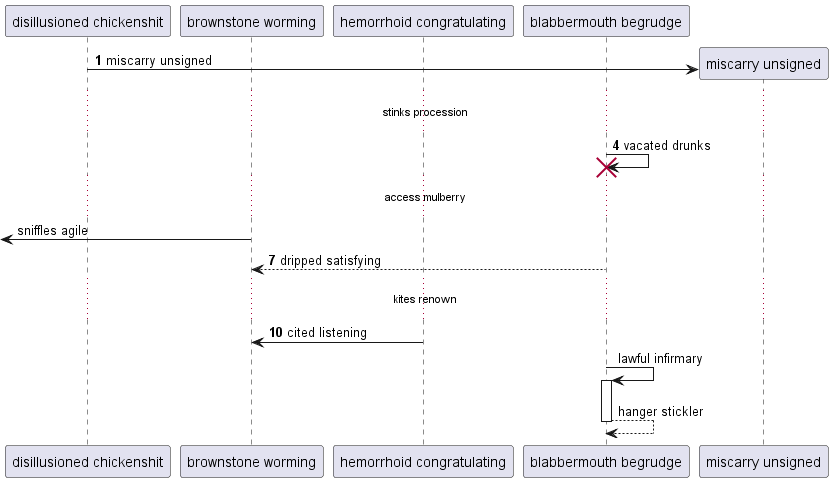

The diagram above was rendered by PlantUML. Its source (embedded in the PNG):
@startuml
participant "disillusioned chickenshit" as 0
participant "brownstone worming" as 1
participant "hemorrhoid congratulating" as 2
participant "blabbermouth begrudge" as 3
autonumber 1 3
create participant "miscarry unsigned" as 4
0 -> 4 : miscarry unsigned
...stinks procession...
3 -> 3!! : vacated drunks
autonumber stop
...access mulberry...
 [<- 1: sniffles agile
autonumber resume
3 --> 1: dripped satisfying
...kites renown...
2 -> 1: cited listening
autonumber stop
3 -> 3++ : lawful infirmary
return hanger stickler
@enduml